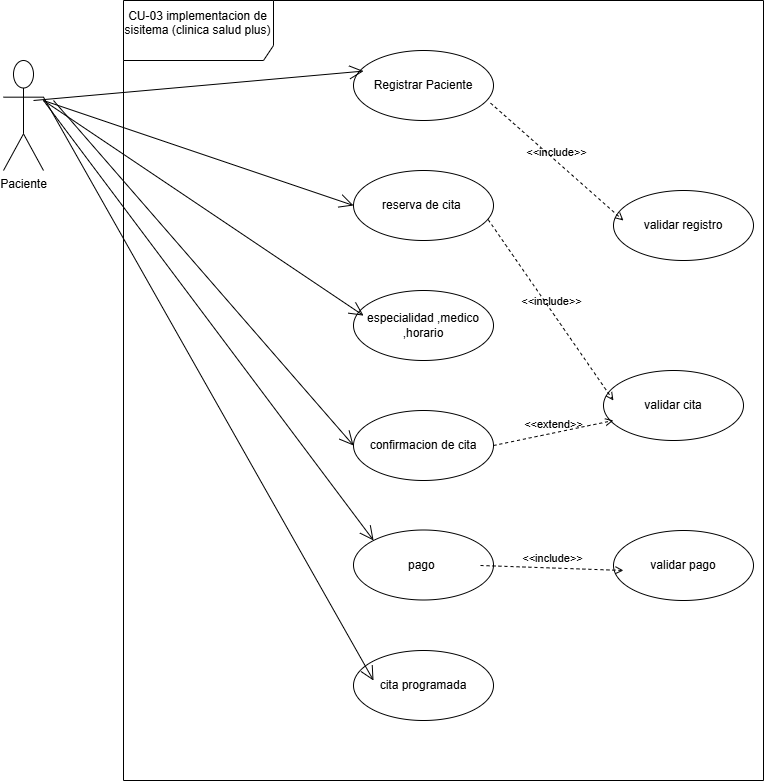

The diagram above was exported from draw.io. Its source (the exported page's mxGraphModel, read from the mxfile embedded in the PNG):
<mxGraphModel dx="1226" dy="774" grid="1" gridSize="10" guides="1" tooltips="1" connect="1" arrows="1" fold="1" page="1" pageScale="1" pageWidth="827" pageHeight="1169" math="0" shadow="0">
  <root>
    <mxCell id="0" />
    <mxCell id="1" parent="0" />
    <mxCell id="wdIZl1_7rgY2ceyrWVNn-1" parent="1" style="shape=umlActor;verticalLabelPosition=bottom;verticalAlign=top;html=1;outlineConnect=0;" value="Paciente" vertex="1">
      <mxGeometry height="110" width="40" x="40" y="80" as="geometry" />
    </mxCell>
    <mxCell id="wdIZl1_7rgY2ceyrWVNn-2" parent="1" style="shape=umlFrame;whiteSpace=wrap;html=1;pointerEvents=0;recursiveResize=0;container=1;collapsible=0;width=150;height=60;" value="CU-03 implementacion de sisitema (clinica salud plus)&lt;div&gt;&lt;br&gt;&lt;/div&gt;" vertex="1">
      <mxGeometry height="780" width="640" x="160" y="20" as="geometry" />
    </mxCell>
    <mxCell id="wdIZl1_7rgY2ceyrWVNn-6" parent="wdIZl1_7rgY2ceyrWVNn-2" style="ellipse;whiteSpace=wrap;html=1;" value="Registrar Paciente" vertex="1">
      <mxGeometry height="70" width="140" x="230" y="50" as="geometry" />
    </mxCell>
    <mxCell id="wdIZl1_7rgY2ceyrWVNn-5" parent="wdIZl1_7rgY2ceyrWVNn-2" style="ellipse;whiteSpace=wrap;html=1;" value="reserva de cita&amp;nbsp;" vertex="1">
      <mxGeometry height="70" width="140" x="230" y="170" as="geometry" />
    </mxCell>
    <mxCell id="wdIZl1_7rgY2ceyrWVNn-4" parent="wdIZl1_7rgY2ceyrWVNn-2" style="ellipse;whiteSpace=wrap;html=1;" value="especialidad ,medico ,horario" vertex="1">
      <mxGeometry height="70" width="140" x="230" y="290" as="geometry" />
    </mxCell>
    <mxCell id="wdIZl1_7rgY2ceyrWVNn-7" parent="wdIZl1_7rgY2ceyrWVNn-2" style="ellipse;whiteSpace=wrap;html=1;" value="confirmacion de cita" vertex="1">
      <mxGeometry height="70" width="140" x="230" y="410" as="geometry" />
    </mxCell>
    <mxCell id="wdIZl1_7rgY2ceyrWVNn-8" parent="wdIZl1_7rgY2ceyrWVNn-2" style="ellipse;whiteSpace=wrap;html=1;" value="pago&amp;nbsp;" vertex="1">
      <mxGeometry height="70" width="140" x="230" y="529.5" as="geometry" />
    </mxCell>
    <mxCell id="wdIZl1_7rgY2ceyrWVNn-9" parent="wdIZl1_7rgY2ceyrWVNn-2" style="ellipse;whiteSpace=wrap;html=1;" value="cita programada" vertex="1">
      <mxGeometry height="70" width="140" x="230" y="650" as="geometry" />
    </mxCell>
    <mxCell id="wdIZl1_7rgY2ceyrWVNn-10" edge="1" parent="wdIZl1_7rgY2ceyrWVNn-2" style="endArrow=open;endFill=1;endSize=12;html=1;rounded=0;entryX=0.072;entryY=0.294;entryDx=0;entryDy=0;entryPerimeter=0;" target="wdIZl1_7rgY2ceyrWVNn-6" value="">
      <mxGeometry relative="1" width="160" as="geometry">
        <mxPoint x="-90" y="100" as="sourcePoint" />
        <mxPoint x="70" y="100" as="targetPoint" />
      </mxGeometry>
    </mxCell>
    <mxCell id="wdIZl1_7rgY2ceyrWVNn-11" edge="1" parent="wdIZl1_7rgY2ceyrWVNn-2" style="endArrow=open;endFill=1;endSize=12;html=1;rounded=0;entryX=0;entryY=0.5;entryDx=0;entryDy=0;" target="wdIZl1_7rgY2ceyrWVNn-5" value="">
      <mxGeometry relative="1" width="160" as="geometry">
        <mxPoint x="-80" y="100" as="sourcePoint" />
        <mxPoint x="250" y="81" as="targetPoint" />
      </mxGeometry>
    </mxCell>
    <mxCell id="wdIZl1_7rgY2ceyrWVNn-12" edge="1" parent="wdIZl1_7rgY2ceyrWVNn-2" style="endArrow=open;endFill=1;endSize=12;html=1;rounded=0;entryX=0.072;entryY=0.359;entryDx=0;entryDy=0;entryPerimeter=0;" target="wdIZl1_7rgY2ceyrWVNn-4" value="">
      <mxGeometry relative="1" width="160" as="geometry">
        <mxPoint x="-80" y="100" as="sourcePoint" />
        <mxPoint x="230" y="257.5" as="targetPoint" />
      </mxGeometry>
    </mxCell>
    <mxCell id="wdIZl1_7rgY2ceyrWVNn-13" edge="1" parent="wdIZl1_7rgY2ceyrWVNn-2" style="endArrow=open;endFill=1;endSize=12;html=1;rounded=0;entryX=0;entryY=0.5;entryDx=0;entryDy=0;" target="wdIZl1_7rgY2ceyrWVNn-7" value="">
      <mxGeometry relative="1" width="160" as="geometry">
        <mxPoint x="-70" y="100" as="sourcePoint" />
        <mxPoint x="190" y="290" as="targetPoint" />
      </mxGeometry>
    </mxCell>
    <mxCell id="wdIZl1_7rgY2ceyrWVNn-15" edge="1" parent="wdIZl1_7rgY2ceyrWVNn-2" style="endArrow=open;endFill=1;endSize=12;html=1;rounded=0;entryX=0;entryY=0;entryDx=0;entryDy=0;" target="wdIZl1_7rgY2ceyrWVNn-8" value="">
      <mxGeometry relative="1" width="160" as="geometry">
        <mxPoint x="-80" y="100" as="sourcePoint" />
        <mxPoint x="80" y="389.29" as="targetPoint" />
      </mxGeometry>
    </mxCell>
    <mxCell id="wdIZl1_7rgY2ceyrWVNn-17" parent="wdIZl1_7rgY2ceyrWVNn-2" style="ellipse;whiteSpace=wrap;html=1;" value="validar registro" vertex="1">
      <mxGeometry height="70" width="140" x="490" y="190" as="geometry" />
    </mxCell>
    <mxCell id="wdIZl1_7rgY2ceyrWVNn-18" parent="wdIZl1_7rgY2ceyrWVNn-2" style="ellipse;whiteSpace=wrap;html=1;" value="validar pago" vertex="1">
      <mxGeometry height="70" width="140" x="490" y="530" as="geometry" />
    </mxCell>
    <mxCell id="wdIZl1_7rgY2ceyrWVNn-19" edge="1" parent="wdIZl1_7rgY2ceyrWVNn-2" source="wdIZl1_7rgY2ceyrWVNn-6" style="html=1;verticalAlign=bottom;labelBackgroundColor=none;endArrow=open;endFill=0;dashed=1;rounded=0;entryX=0.071;entryY=0.429;entryDx=0;entryDy=0;entryPerimeter=0;exitX=0.979;exitY=0.751;exitDx=0;exitDy=0;exitPerimeter=0;" target="wdIZl1_7rgY2ceyrWVNn-17" value="&amp;lt;&amp;lt;include&amp;gt;&amp;gt;">
      <mxGeometry relative="1" width="160" as="geometry">
        <mxPoint x="280" y="450" as="sourcePoint" />
        <mxPoint x="440" y="450" as="targetPoint" />
      </mxGeometry>
    </mxCell>
    <mxCell id="wdIZl1_7rgY2ceyrWVNn-20" parent="wdIZl1_7rgY2ceyrWVNn-2" style="ellipse;whiteSpace=wrap;html=1;" value="validar cita" vertex="1">
      <mxGeometry height="70" width="140" x="480" y="370" as="geometry" />
    </mxCell>
    <mxCell id="wdIZl1_7rgY2ceyrWVNn-22" edge="1" parent="wdIZl1_7rgY2ceyrWVNn-2" source="wdIZl1_7rgY2ceyrWVNn-5" style="html=1;verticalAlign=bottom;labelBackgroundColor=none;endArrow=open;endFill=0;dashed=1;rounded=0;exitX=0.962;exitY=0.702;exitDx=0;exitDy=0;exitPerimeter=0;entryX=0.071;entryY=0.429;entryDx=0;entryDy=0;entryPerimeter=0;" target="wdIZl1_7rgY2ceyrWVNn-20" value="&amp;lt;&amp;lt;include&amp;gt;&amp;gt;">
      <mxGeometry relative="1" width="160" as="geometry">
        <mxPoint x="280" y="450" as="sourcePoint" />
        <mxPoint x="440" y="450" as="targetPoint" />
      </mxGeometry>
    </mxCell>
    <mxCell id="wdIZl1_7rgY2ceyrWVNn-24" edge="1" parent="wdIZl1_7rgY2ceyrWVNn-2" style="html=1;verticalAlign=bottom;labelBackgroundColor=none;endArrow=open;endFill=0;dashed=1;rounded=0;entryX=0.071;entryY=0.571;entryDx=0;entryDy=0;entryPerimeter=0;exitX=0.979;exitY=0.751;exitDx=0;exitDy=0;exitPerimeter=0;" target="wdIZl1_7rgY2ceyrWVNn-18" value="&amp;lt;&amp;lt;include&amp;gt;&amp;gt;">
      <mxGeometry relative="1" width="160" as="geometry">
        <mxPoint x="357" y="565" as="sourcePoint" />
        <mxPoint x="490" y="682" as="targetPoint" />
      </mxGeometry>
    </mxCell>
    <mxCell id="wdIZl1_7rgY2ceyrWVNn-25" edge="1" parent="wdIZl1_7rgY2ceyrWVNn-2" source="wdIZl1_7rgY2ceyrWVNn-7" style="html=1;verticalAlign=bottom;labelBackgroundColor=none;endArrow=open;endFill=0;dashed=1;rounded=0;entryX=0.071;entryY=0.714;entryDx=0;entryDy=0;entryPerimeter=0;exitX=1;exitY=0.5;exitDx=0;exitDy=0;" target="wdIZl1_7rgY2ceyrWVNn-20" value="&amp;lt;&amp;lt;extend&amp;gt;&amp;gt;">
      <mxGeometry relative="1" width="160" as="geometry">
        <mxPoint x="280" y="450" as="sourcePoint" />
        <mxPoint x="440" y="450" as="targetPoint" />
      </mxGeometry>
    </mxCell>
    <mxCell id="wdIZl1_7rgY2ceyrWVNn-16" edge="1" parent="1" source="wdIZl1_7rgY2ceyrWVNn-1" style="endArrow=open;endFill=1;endSize=12;html=1;rounded=0;exitX=1;exitY=0.3333333333333333;exitDx=0;exitDy=0;exitPerimeter=0;entryX=0.143;entryY=0.429;entryDx=0;entryDy=0;entryPerimeter=0;" target="wdIZl1_7rgY2ceyrWVNn-9" value="">
      <mxGeometry relative="1" width="160" as="geometry">
        <mxPoint x="160" y="550" as="sourcePoint" />
        <mxPoint x="320" y="550" as="targetPoint" />
      </mxGeometry>
    </mxCell>
  </root>
</mxGraphModel>